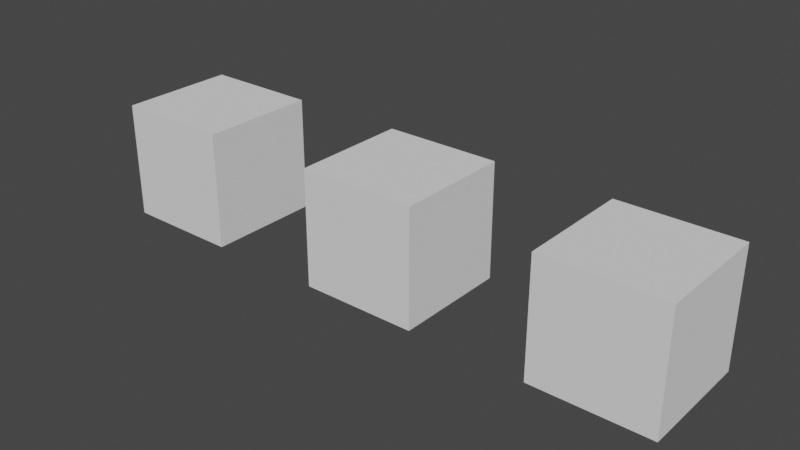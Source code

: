 # Source: test.blend  (saved by Blender 2.80.41; exported with 4.5.12 LTS)
import bpy
from mathutils import Matrix  # noqa: F401  (used for matrix-valued properties, if any)

bpy.ops.wm.read_factory_settings(use_empty=True)
scene = bpy.context.scene
scene.name = 'EXAMPLES_Rename_Objects_Sort_By_X'

# ---- world
world_world = bpy.data.worlds.new('World'); scene.world = world_world
world_world.use_nodes = True; world_world.node_tree.nodes.clear()
_N = world_world.node_tree.nodes; _L = world_world.node_tree.links
n0 = _N.new('ShaderNodeOutputWorld'); n0.name = 'World Output'; n0.location = (300, 300)
n1 = _N.new('ShaderNodeBackground'); n1.name = 'Background'; n1.location = (10, 300)
n1.inputs[0].default_value = (0.05088, 0.05088, 0.05088, 1.0)
_L.new(n1.outputs[0], n0.inputs[0])
n0.is_active_output = True
world_world.color = (0.05088, 0.05088, 0.05088)
world_world.use_sun_shadow = False
world_world.sun_shadow_jitter_overblur = 0.0

# ---- meshes
me_cube = bpy.data.meshes.new('Cube')
me_cube.from_pydata([(-1.0, -1.0, -1.0), (-1.0, -1.0, 1.0), (-1.0, 1.0, -1.0), (-1.0, 1.0, 1.0), (1.0, -1.0, -1.0), (1.0, -1.0, 1.0), (1.0, 1.0, -1.0), (1.0, 1.0, 1.0)], [], [(0, 1, 3, 2), (2, 3, 7, 6), (6, 7, 5, 4), (4, 5, 1, 0), (2, 6, 4, 0), (7, 3, 1, 5)])
_uv = me_cube.uv_layers.new(name='UVMap')
_uv.uv.foreach_set('vector', [0.375, 0.0, 0.625, 0.0, 0.625, 0.25, 0.375, 0.25, 0.375, 0.25, 0.625, 0.25, 0.625, 0.5, 0.375, 0.5, 0.375, 0.5, 0.625, 0.5, 0.625, 0.75, 0.375, 0.75, 0.375, 0.75, 0.625, 0.75, 0.625, 1.0, 0.375, 1.0, 0.125, 0.5, 0.375, 0.5, 0.375, 0.75, 0.125, 0.75, 0.625, 0.5, 0.875, 0.5, 0.875, 0.75, 0.625, 0.75])
me_cube.use_remesh_preserve_volume = False
me_cube.use_remesh_preserve_attributes = False
me_cube.use_mirror_vertex_groups = False
me_cube.update()
me_cube_001 = bpy.data.meshes.new('Cube.001')
me_cube_001.from_pydata([(-1.0, -1.0, -1.0), (-1.0, -1.0, 1.0), (-1.0, 1.0, -1.0), (-1.0, 1.0, 1.0), (1.0, -1.0, -1.0), (1.0, -1.0, 1.0), (1.0, 1.0, -1.0), (1.0, 1.0, 1.0)], [], [(0, 1, 3, 2), (2, 3, 7, 6), (6, 7, 5, 4), (4, 5, 1, 0), (2, 6, 4, 0), (7, 3, 1, 5)])
_uv = me_cube_001.uv_layers.new(name='UVMap')
_uv.uv.foreach_set('vector', [0.375, 0.0, 0.625, 0.0, 0.625, 0.25, 0.375, 0.25, 0.375, 0.25, 0.625, 0.25, 0.625, 0.5, 0.375, 0.5, 0.375, 0.5, 0.625, 0.5, 0.625, 0.75, 0.375, 0.75, 0.375, 0.75, 0.625, 0.75, 0.625, 1.0, 0.375, 1.0, 0.125, 0.5, 0.375, 0.5, 0.375, 0.75, 0.125, 0.75, 0.625, 0.5, 0.875, 0.5, 0.875, 0.75, 0.625, 0.75])
me_cube_001.use_remesh_preserve_volume = False
me_cube_001.use_remesh_preserve_attributes = False
me_cube_001.use_mirror_vertex_groups = False
me_cube_001.update()
me_cube_002 = bpy.data.meshes.new('Cube.002')
me_cube_002.from_pydata([(-1.0, -1.0, -1.0), (-1.0, -1.0, 1.0), (-1.0, 1.0, -1.0), (-1.0, 1.0, 1.0), (1.0, -1.0, -1.0), (1.0, -1.0, 1.0), (1.0, 1.0, -1.0), (1.0, 1.0, 1.0)], [], [(0, 1, 3, 2), (2, 3, 7, 6), (6, 7, 5, 4), (4, 5, 1, 0), (2, 6, 4, 0), (7, 3, 1, 5)])
_uv = me_cube_002.uv_layers.new(name='UVMap')
_uv.uv.foreach_set('vector', [0.375, 0.0, 0.625, 0.0, 0.625, 0.25, 0.375, 0.25, 0.375, 0.25, 0.625, 0.25, 0.625, 0.5, 0.375, 0.5, 0.375, 0.5, 0.625, 0.5, 0.625, 0.75, 0.375, 0.75, 0.375, 0.75, 0.625, 0.75, 0.625, 1.0, 0.375, 1.0, 0.125, 0.5, 0.375, 0.5, 0.375, 0.75, 0.125, 0.75, 0.625, 0.5, 0.875, 0.5, 0.875, 0.75, 0.625, 0.75])
me_cube_002.use_remesh_preserve_volume = False
me_cube_002.use_remesh_preserve_attributes = False
me_cube_002.use_mirror_vertex_groups = False
me_cube_002.update()

# ---- objects
ob_c = bpy.data.objects.new('C', me_cube)
ob_b = bpy.data.objects.new('B', me_cube_001)
ob_a = bpy.data.objects.new('A', me_cube_002)

# ---- transforms, parenting, visibility, modifiers, constraints
ob_c.location = (0.0, 0.0, 0.0)
ob_c.lineart.crease_threshold = 0.0
ob_b.location = (4.0, 0.0, 0.0)
ob_b.lineart.crease_threshold = 0.0
ob_a.location = (8.0, 0.0, 0.0)
ob_a.lineart.crease_threshold = 0.0

# ---- collection membership
scene.collection.objects.link(ob_c)
scene.collection.objects.link(ob_b)
scene.collection.objects.link(ob_a)

# ---- scene / render settings (as saved in the file)
scene.frame_start = 1; scene.frame_end = 250; scene.frame_set(1)
scene.render.engine = 'BLENDER_EEVEE_NEXT'
scene.render.motion_blur_shutter = 1.0
scene.cycles.use_denoising = False
scene.cycles.samples = 128
scene.cycles.sampling_pattern = 'TABULATED_SOBOL'
scene.cycles.use_adaptive_sampling = False
scene.cycles.use_light_tree = False
scene.view_settings.view_transform = 'Filmic'
bpy.context.view_layer.update()

# ---- added for rendering (the .blend has no active camera and no usable light): camera, sun
cam_auto = bpy.data.cameras.new('AutoCamera')
cam_auto.lens = 50.0
cam_auto.sensor_width = 36.0
cam_auto.clip_end = 1000.0
ob_auto_camera = bpy.data.objects.new('AutoCamera', cam_auto)
scene.collection.objects.link(ob_auto_camera)
ob_auto_camera.location = (13.6152, -11.5383, 7.69217)
ob_auto_camera.rotation_euler = (1.09748, -7.21219e-08, 0.694738)
scene.camera = ob_auto_camera
light_auto_sun = bpy.data.lights.new('AutoSun', 'SUN')
light_auto_sun.energy = 3.0
light_auto_sun.angle = 0.0523599
ob_auto_sun = bpy.data.objects.new('AutoSun', light_auto_sun)
scene.collection.objects.link(ob_auto_sun)
ob_auto_sun.rotation_euler = (0.872665, 0.174533, 0.523599)
bpy.context.view_layer.update()
